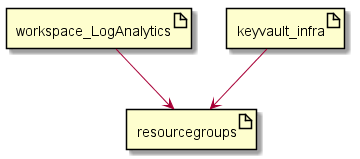

The diagram above was rendered by PlantUML. Its source (embedded in the PNG):
@startuml

artifact resourcegroups
artifact workspace_LogAnalytics
artifact keyvault_infra

workspace_LogAnalytics --> resourcegroups
keyvault_infra --> resourcegroups

@enduml